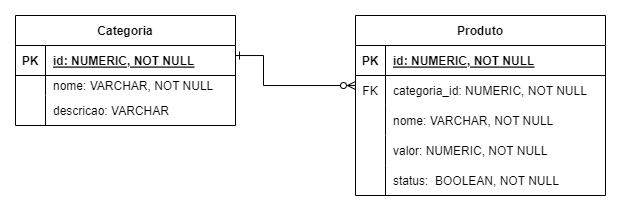

The diagram above was exported from draw.io. Its source (the exported page's mxGraphModel, read from the mxfile embedded in the PNG):
<mxGraphModel dx="952" dy="521" grid="1" gridSize="10" guides="1" tooltips="1" connect="1" arrows="1" fold="1" page="1" pageScale="1" pageWidth="850" pageHeight="1100" math="0" shadow="0" extFonts="Permanent Marker^https://fonts.googleapis.com/css?family=Permanent+Marker">
  <root>
    <mxCell id="0" />
    <mxCell id="1" parent="0" />
    <mxCell id="ZFBqNv40uoaRNAN4f-h5-1" value="Categoria" style="shape=table;startSize=30;container=1;collapsible=1;childLayout=tableLayout;fixedRows=1;rowLines=0;fontStyle=1;align=center;resizeLast=1;" vertex="1" parent="1">
      <mxGeometry x="40" y="40" width="220.0000000000001" height="110" as="geometry" />
    </mxCell>
    <mxCell id="ZFBqNv40uoaRNAN4f-h5-2" value="" style="shape=tableRow;horizontal=0;startSize=0;swimlaneHead=0;swimlaneBody=0;fillColor=none;collapsible=0;dropTarget=0;points=[[0,0.5],[1,0.5]];portConstraint=eastwest;top=0;left=0;right=0;bottom=1;" vertex="1" parent="ZFBqNv40uoaRNAN4f-h5-1">
      <mxGeometry y="30" width="220.0000000000001" height="30" as="geometry" />
    </mxCell>
    <mxCell id="ZFBqNv40uoaRNAN4f-h5-3" value="PK" style="shape=partialRectangle;connectable=0;fillColor=none;top=0;left=0;bottom=0;right=0;fontStyle=1;overflow=hidden;" vertex="1" parent="ZFBqNv40uoaRNAN4f-h5-2">
      <mxGeometry width="30" height="30" as="geometry">
        <mxRectangle width="30" height="30" as="alternateBounds" />
      </mxGeometry>
    </mxCell>
    <mxCell id="ZFBqNv40uoaRNAN4f-h5-4" value="id: NUMERIC, NOT NULL" style="shape=partialRectangle;connectable=0;fillColor=none;top=0;left=0;bottom=0;right=0;align=left;spacingLeft=6;fontStyle=5;overflow=hidden;" vertex="1" parent="ZFBqNv40uoaRNAN4f-h5-2">
      <mxGeometry x="30" width="190.0000000000001" height="30" as="geometry">
        <mxRectangle width="190.0000000000001" height="30" as="alternateBounds" />
      </mxGeometry>
    </mxCell>
    <mxCell id="ZFBqNv40uoaRNAN4f-h5-5" value="" style="shape=tableRow;horizontal=0;startSize=0;swimlaneHead=0;swimlaneBody=0;fillColor=none;collapsible=0;dropTarget=0;points=[[0,0.5],[1,0.5]];portConstraint=eastwest;top=0;left=0;right=0;bottom=0;" vertex="1" parent="ZFBqNv40uoaRNAN4f-h5-1">
      <mxGeometry y="60" width="220.0000000000001" height="20" as="geometry" />
    </mxCell>
    <mxCell id="ZFBqNv40uoaRNAN4f-h5-6" value="" style="shape=partialRectangle;connectable=0;fillColor=none;top=0;left=0;bottom=0;right=0;editable=1;overflow=hidden;" vertex="1" parent="ZFBqNv40uoaRNAN4f-h5-5">
      <mxGeometry width="30" height="20" as="geometry">
        <mxRectangle width="30" height="20" as="alternateBounds" />
      </mxGeometry>
    </mxCell>
    <mxCell id="ZFBqNv40uoaRNAN4f-h5-7" value="nome: VARCHAR, NOT NULL" style="shape=partialRectangle;connectable=0;fillColor=none;top=0;left=0;bottom=0;right=0;align=left;spacingLeft=6;overflow=hidden;" vertex="1" parent="ZFBqNv40uoaRNAN4f-h5-5">
      <mxGeometry x="30" width="190.0000000000001" height="20" as="geometry">
        <mxRectangle width="190.0000000000001" height="20" as="alternateBounds" />
      </mxGeometry>
    </mxCell>
    <mxCell id="ZFBqNv40uoaRNAN4f-h5-8" value="" style="shape=tableRow;horizontal=0;startSize=0;swimlaneHead=0;swimlaneBody=0;fillColor=none;collapsible=0;dropTarget=0;points=[[0,0.5],[1,0.5]];portConstraint=eastwest;top=0;left=0;right=0;bottom=0;" vertex="1" parent="ZFBqNv40uoaRNAN4f-h5-1">
      <mxGeometry y="80" width="220.0000000000001" height="30" as="geometry" />
    </mxCell>
    <mxCell id="ZFBqNv40uoaRNAN4f-h5-9" value="" style="shape=partialRectangle;connectable=0;fillColor=none;top=0;left=0;bottom=0;right=0;editable=1;overflow=hidden;" vertex="1" parent="ZFBqNv40uoaRNAN4f-h5-8">
      <mxGeometry width="30" height="30" as="geometry">
        <mxRectangle width="30" height="30" as="alternateBounds" />
      </mxGeometry>
    </mxCell>
    <mxCell id="ZFBqNv40uoaRNAN4f-h5-10" value="descricao: VARCHAR" style="shape=partialRectangle;connectable=0;fillColor=none;top=0;left=0;bottom=0;right=0;align=left;spacingLeft=6;overflow=hidden;" vertex="1" parent="ZFBqNv40uoaRNAN4f-h5-8">
      <mxGeometry x="30" width="190.0000000000001" height="30" as="geometry">
        <mxRectangle width="190.0000000000001" height="30" as="alternateBounds" />
      </mxGeometry>
    </mxCell>
    <mxCell id="ZFBqNv40uoaRNAN4f-h5-30" style="edgeStyle=orthogonalEdgeStyle;rounded=0;orthogonalLoop=1;jettySize=auto;html=1;startArrow=ERzeroToMany;startFill=0;endArrow=ERone;endFill=0;" edge="1" parent="1" source="ZFBqNv40uoaRNAN4f-h5-14" target="ZFBqNv40uoaRNAN4f-h5-1">
      <mxGeometry relative="1" as="geometry">
        <Array as="points">
          <mxPoint x="288" y="110" />
          <mxPoint x="288" y="80" />
        </Array>
      </mxGeometry>
    </mxCell>
    <mxCell id="ZFBqNv40uoaRNAN4f-h5-14" value="Produto" style="shape=table;startSize=30;container=1;collapsible=1;childLayout=tableLayout;fixedRows=1;rowLines=0;fontStyle=1;align=center;resizeLast=1;" vertex="1" parent="1">
      <mxGeometry x="380" y="40" width="250" height="180" as="geometry" />
    </mxCell>
    <mxCell id="ZFBqNv40uoaRNAN4f-h5-15" value="" style="shape=tableRow;horizontal=0;startSize=0;swimlaneHead=0;swimlaneBody=0;fillColor=none;collapsible=0;dropTarget=0;points=[[0,0.5],[1,0.5]];portConstraint=eastwest;top=0;left=0;right=0;bottom=1;" vertex="1" parent="ZFBqNv40uoaRNAN4f-h5-14">
      <mxGeometry y="30" width="250" height="30" as="geometry" />
    </mxCell>
    <mxCell id="ZFBqNv40uoaRNAN4f-h5-16" value="PK" style="shape=partialRectangle;connectable=0;fillColor=none;top=0;left=0;bottom=0;right=0;fontStyle=1;overflow=hidden;" vertex="1" parent="ZFBqNv40uoaRNAN4f-h5-15">
      <mxGeometry width="30" height="30" as="geometry">
        <mxRectangle width="30" height="30" as="alternateBounds" />
      </mxGeometry>
    </mxCell>
    <mxCell id="ZFBqNv40uoaRNAN4f-h5-17" value="id: NUMERIC, NOT NULL" style="shape=partialRectangle;connectable=0;fillColor=none;top=0;left=0;bottom=0;right=0;align=left;spacingLeft=6;fontStyle=5;overflow=hidden;" vertex="1" parent="ZFBqNv40uoaRNAN4f-h5-15">
      <mxGeometry x="30" width="220" height="30" as="geometry">
        <mxRectangle width="220" height="30" as="alternateBounds" />
      </mxGeometry>
    </mxCell>
    <mxCell id="ZFBqNv40uoaRNAN4f-h5-18" value="" style="shape=tableRow;horizontal=0;startSize=0;swimlaneHead=0;swimlaneBody=0;fillColor=none;collapsible=0;dropTarget=0;points=[[0,0.5],[1,0.5]];portConstraint=eastwest;top=0;left=0;right=0;bottom=0;" vertex="1" parent="ZFBqNv40uoaRNAN4f-h5-14">
      <mxGeometry y="60" width="250" height="30" as="geometry" />
    </mxCell>
    <mxCell id="ZFBqNv40uoaRNAN4f-h5-19" value="FK" style="shape=partialRectangle;connectable=0;fillColor=none;top=0;left=0;bottom=0;right=0;editable=1;overflow=hidden;" vertex="1" parent="ZFBqNv40uoaRNAN4f-h5-18">
      <mxGeometry width="30" height="30" as="geometry">
        <mxRectangle width="30" height="30" as="alternateBounds" />
      </mxGeometry>
    </mxCell>
    <mxCell id="ZFBqNv40uoaRNAN4f-h5-20" value="categoria_id: NUMERIC, NOT NULL" style="shape=partialRectangle;connectable=0;fillColor=none;top=0;left=0;bottom=0;right=0;align=left;spacingLeft=6;overflow=hidden;" vertex="1" parent="ZFBqNv40uoaRNAN4f-h5-18">
      <mxGeometry x="30" width="220" height="30" as="geometry">
        <mxRectangle width="220" height="30" as="alternateBounds" />
      </mxGeometry>
    </mxCell>
    <mxCell id="ZFBqNv40uoaRNAN4f-h5-21" value="" style="shape=tableRow;horizontal=0;startSize=0;swimlaneHead=0;swimlaneBody=0;fillColor=none;collapsible=0;dropTarget=0;points=[[0,0.5],[1,0.5]];portConstraint=eastwest;top=0;left=0;right=0;bottom=0;" vertex="1" parent="ZFBqNv40uoaRNAN4f-h5-14">
      <mxGeometry y="90" width="250" height="30" as="geometry" />
    </mxCell>
    <mxCell id="ZFBqNv40uoaRNAN4f-h5-22" value="" style="shape=partialRectangle;connectable=0;fillColor=none;top=0;left=0;bottom=0;right=0;editable=1;overflow=hidden;" vertex="1" parent="ZFBqNv40uoaRNAN4f-h5-21">
      <mxGeometry width="30" height="30" as="geometry">
        <mxRectangle width="30" height="30" as="alternateBounds" />
      </mxGeometry>
    </mxCell>
    <mxCell id="ZFBqNv40uoaRNAN4f-h5-23" value="nome: VARCHAR, NOT NULL" style="shape=partialRectangle;connectable=0;fillColor=none;top=0;left=0;bottom=0;right=0;align=left;spacingLeft=6;overflow=hidden;" vertex="1" parent="ZFBqNv40uoaRNAN4f-h5-21">
      <mxGeometry x="30" width="220" height="30" as="geometry">
        <mxRectangle width="220" height="30" as="alternateBounds" />
      </mxGeometry>
    </mxCell>
    <mxCell id="ZFBqNv40uoaRNAN4f-h5-24" value="" style="shape=tableRow;horizontal=0;startSize=0;swimlaneHead=0;swimlaneBody=0;fillColor=none;collapsible=0;dropTarget=0;points=[[0,0.5],[1,0.5]];portConstraint=eastwest;top=0;left=0;right=0;bottom=0;" vertex="1" parent="ZFBqNv40uoaRNAN4f-h5-14">
      <mxGeometry y="120" width="250" height="30" as="geometry" />
    </mxCell>
    <mxCell id="ZFBqNv40uoaRNAN4f-h5-25" value="" style="shape=partialRectangle;connectable=0;fillColor=none;top=0;left=0;bottom=0;right=0;editable=1;overflow=hidden;" vertex="1" parent="ZFBqNv40uoaRNAN4f-h5-24">
      <mxGeometry width="30" height="30" as="geometry">
        <mxRectangle width="30" height="30" as="alternateBounds" />
      </mxGeometry>
    </mxCell>
    <mxCell id="ZFBqNv40uoaRNAN4f-h5-26" value="valor: NUMERIC, NOT NULL" style="shape=partialRectangle;connectable=0;fillColor=none;top=0;left=0;bottom=0;right=0;align=left;spacingLeft=6;overflow=hidden;" vertex="1" parent="ZFBqNv40uoaRNAN4f-h5-24">
      <mxGeometry x="30" width="220" height="30" as="geometry">
        <mxRectangle width="220" height="30" as="alternateBounds" />
      </mxGeometry>
    </mxCell>
    <mxCell id="ZFBqNv40uoaRNAN4f-h5-27" value="" style="shape=tableRow;horizontal=0;startSize=0;swimlaneHead=0;swimlaneBody=0;fillColor=none;collapsible=0;dropTarget=0;points=[[0,0.5],[1,0.5]];portConstraint=eastwest;top=0;left=0;right=0;bottom=0;" vertex="1" parent="ZFBqNv40uoaRNAN4f-h5-14">
      <mxGeometry y="150" width="250" height="30" as="geometry" />
    </mxCell>
    <mxCell id="ZFBqNv40uoaRNAN4f-h5-28" value="" style="shape=partialRectangle;connectable=0;fillColor=none;top=0;left=0;bottom=0;right=0;editable=1;overflow=hidden;" vertex="1" parent="ZFBqNv40uoaRNAN4f-h5-27">
      <mxGeometry width="30" height="30" as="geometry">
        <mxRectangle width="30" height="30" as="alternateBounds" />
      </mxGeometry>
    </mxCell>
    <mxCell id="ZFBqNv40uoaRNAN4f-h5-29" value="status:  BOOLEAN, NOT NULL" style="shape=partialRectangle;connectable=0;fillColor=none;top=0;left=0;bottom=0;right=0;align=left;spacingLeft=6;overflow=hidden;" vertex="1" parent="ZFBqNv40uoaRNAN4f-h5-27">
      <mxGeometry x="30" width="220" height="30" as="geometry">
        <mxRectangle width="220" height="30" as="alternateBounds" />
      </mxGeometry>
    </mxCell>
  </root>
</mxGraphModel>